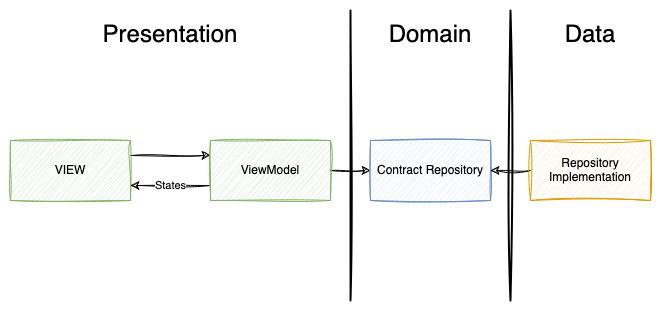

The diagram above was exported from draw.io. Its source (the exported page's mxGraphModel, read from the mxfile embedded in the PNG):
<mxGraphModel dx="2171" dy="1395" grid="1" gridSize="10" guides="1" tooltips="1" connect="1" arrows="1" fold="1" page="1" pageScale="1" pageWidth="850" pageHeight="1100" math="0" shadow="0">
  <root>
    <mxCell id="0" />
    <mxCell id="1" parent="0" />
    <mxCell id="5euySD5FXdeWp7hsOFFc-12" style="edgeStyle=orthogonalEdgeStyle;rounded=0;orthogonalLoop=1;jettySize=auto;html=1;exitX=1;exitY=0.25;exitDx=0;exitDy=0;entryX=0;entryY=0.25;entryDx=0;entryDy=0;sketch=1;curveFitting=1;jiggle=2;" edge="1" parent="1" source="5euySD5FXdeWp7hsOFFc-10" target="5euySD5FXdeWp7hsOFFc-11">
      <mxGeometry relative="1" as="geometry" />
    </mxCell>
    <mxCell id="5euySD5FXdeWp7hsOFFc-10" value="VIEW" style="rounded=0;whiteSpace=wrap;html=1;sketch=1;curveFitting=1;jiggle=2;fillColor=#d5e8d4;strokeColor=#82b366;" vertex="1" parent="1">
      <mxGeometry x="280" y="240" width="120" height="60" as="geometry" />
    </mxCell>
    <mxCell id="5euySD5FXdeWp7hsOFFc-13" value="States" style="edgeStyle=orthogonalEdgeStyle;rounded=0;orthogonalLoop=1;jettySize=auto;html=1;exitX=0;exitY=0.75;exitDx=0;exitDy=0;entryX=1;entryY=0.75;entryDx=0;entryDy=0;sketch=1;curveFitting=1;jiggle=2;" edge="1" parent="1" source="5euySD5FXdeWp7hsOFFc-11" target="5euySD5FXdeWp7hsOFFc-10">
      <mxGeometry relative="1" as="geometry" />
    </mxCell>
    <mxCell id="5euySD5FXdeWp7hsOFFc-18" style="edgeStyle=orthogonalEdgeStyle;rounded=0;orthogonalLoop=1;jettySize=auto;html=1;exitX=1;exitY=0.5;exitDx=0;exitDy=0;entryX=0;entryY=0.5;entryDx=0;entryDy=0;sketch=1;curveFitting=1;jiggle=2;" edge="1" parent="1" source="5euySD5FXdeWp7hsOFFc-11" target="5euySD5FXdeWp7hsOFFc-14">
      <mxGeometry relative="1" as="geometry" />
    </mxCell>
    <mxCell id="5euySD5FXdeWp7hsOFFc-11" value="ViewModel" style="rounded=0;whiteSpace=wrap;html=1;sketch=1;curveFitting=1;jiggle=2;fillColor=#d5e8d4;strokeColor=#82b366;" vertex="1" parent="1">
      <mxGeometry x="480" y="240" width="120" height="60" as="geometry" />
    </mxCell>
    <mxCell id="5euySD5FXdeWp7hsOFFc-14" value="Contract Repository" style="rounded=0;whiteSpace=wrap;html=1;sketch=1;curveFitting=1;jiggle=2;fillColor=#dae8fc;strokeColor=#6c8ebf;" vertex="1" parent="1">
      <mxGeometry x="640" y="240" width="120" height="60" as="geometry" />
    </mxCell>
    <mxCell id="5euySD5FXdeWp7hsOFFc-17" style="edgeStyle=orthogonalEdgeStyle;rounded=0;orthogonalLoop=1;jettySize=auto;html=1;exitX=0;exitY=0.5;exitDx=0;exitDy=0;entryX=1;entryY=0.5;entryDx=0;entryDy=0;sketch=1;curveFitting=1;jiggle=2;" edge="1" parent="1" source="5euySD5FXdeWp7hsOFFc-15" target="5euySD5FXdeWp7hsOFFc-14">
      <mxGeometry relative="1" as="geometry" />
    </mxCell>
    <mxCell id="5euySD5FXdeWp7hsOFFc-15" value="Repository Implementation" style="rounded=0;whiteSpace=wrap;html=1;sketch=1;curveFitting=1;jiggle=2;fillColor=#ffe6cc;strokeColor=#d79b00;" vertex="1" parent="1">
      <mxGeometry x="800" y="240" width="120" height="60" as="geometry" />
    </mxCell>
    <mxCell id="5euySD5FXdeWp7hsOFFc-19" value="" style="endArrow=none;html=1;strokeWidth=2;rounded=0;sketch=1;curveFitting=1;jiggle=2;" edge="1" parent="1">
      <mxGeometry width="50" height="50" relative="1" as="geometry">
        <mxPoint x="620" y="400" as="sourcePoint" />
        <mxPoint x="620" y="110" as="targetPoint" />
      </mxGeometry>
    </mxCell>
    <mxCell id="5euySD5FXdeWp7hsOFFc-20" value="" style="endArrow=none;html=1;strokeWidth=2;rounded=0;sketch=1;curveFitting=1;jiggle=2;" edge="1" parent="1">
      <mxGeometry width="50" height="50" relative="1" as="geometry">
        <mxPoint x="780" y="400" as="sourcePoint" />
        <mxPoint x="780" y="110" as="targetPoint" />
      </mxGeometry>
    </mxCell>
    <mxCell id="5euySD5FXdeWp7hsOFFc-21" value="Presentation" style="text;html=1;strokeColor=none;fillColor=none;align=center;verticalAlign=middle;whiteSpace=wrap;rounded=0;fontSize=24;sketch=1;curveFitting=1;jiggle=2;" vertex="1" parent="1">
      <mxGeometry x="410" y="120" width="60" height="30" as="geometry" />
    </mxCell>
    <mxCell id="5euySD5FXdeWp7hsOFFc-22" value="Domain" style="text;html=1;strokeColor=none;fillColor=none;align=center;verticalAlign=middle;whiteSpace=wrap;rounded=0;fontSize=24;sketch=1;curveFitting=1;jiggle=2;" vertex="1" parent="1">
      <mxGeometry x="670" y="120" width="60" height="30" as="geometry" />
    </mxCell>
    <mxCell id="5euySD5FXdeWp7hsOFFc-23" value="Data" style="text;html=1;strokeColor=none;fillColor=none;align=center;verticalAlign=middle;whiteSpace=wrap;rounded=0;fontSize=24;sketch=1;curveFitting=1;jiggle=2;" vertex="1" parent="1">
      <mxGeometry x="830" y="120" width="60" height="30" as="geometry" />
    </mxCell>
  </root>
</mxGraphModel>